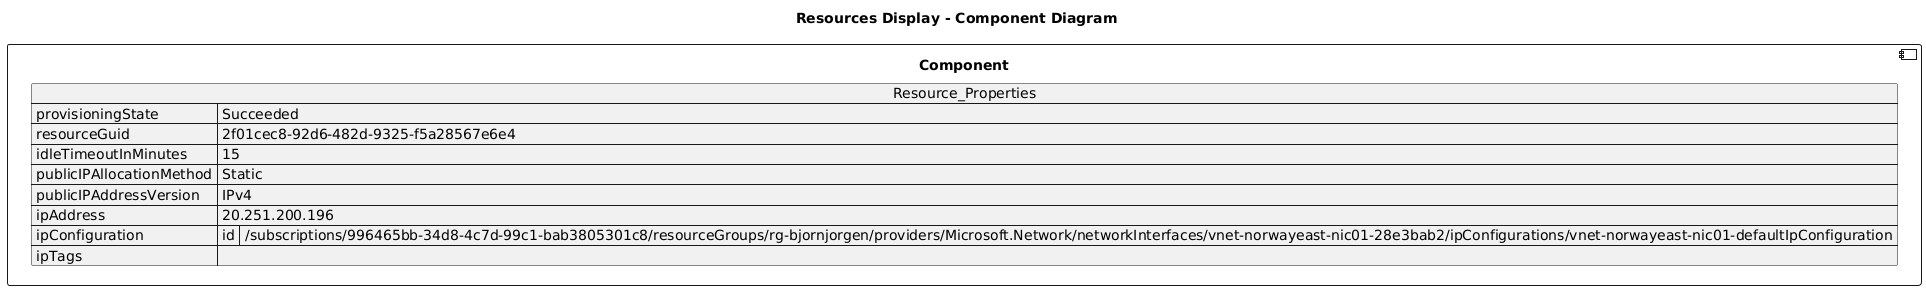

The diagram above was rendered by PlantUML. Its source (embedded in the PNG):
@startuml

title Resources Display - Component Diagram

component Component {

json  Resource_Properties {
  "provisioningState": "Succeeded",
  "resourceGuid": "2f01cec8-92d6-482d-9325-f5a28567e6e4",
  "idleTimeoutInMinutes": 15,
  "publicIPAllocationMethod": "Static",
  "publicIPAddressVersion": "IPv4",
  "ipAddress": "20.251.200.196",
  "ipConfiguration": {
    "id": "/subscriptions/996465bb-34d8-4c7d-99c1-bab3805301c8/resourceGroups/rg-bjornjorgen/providers/Microsoft.Network/networkInterfaces/vnet-norwayeast-nic01-28e3bab2/ipConfigurations/vnet-norwayeast-nic01-defaultIpConfiguration"
  },
  "ipTags": []
}
}
@enduml